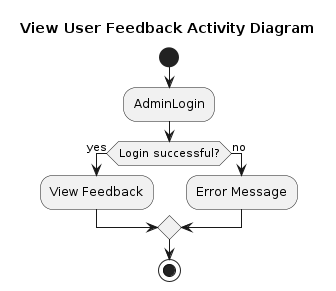

The diagram above was rendered by PlantUML. Its source (embedded in the PNG):
@startuml view_feedback_activity

title View User Feedback Activity Diagram

start

:AdminLogin;
if (Login successful?) then (yes)
  :View Feedback;
else (no)
  :Error Message;
endif

stop

@enduml